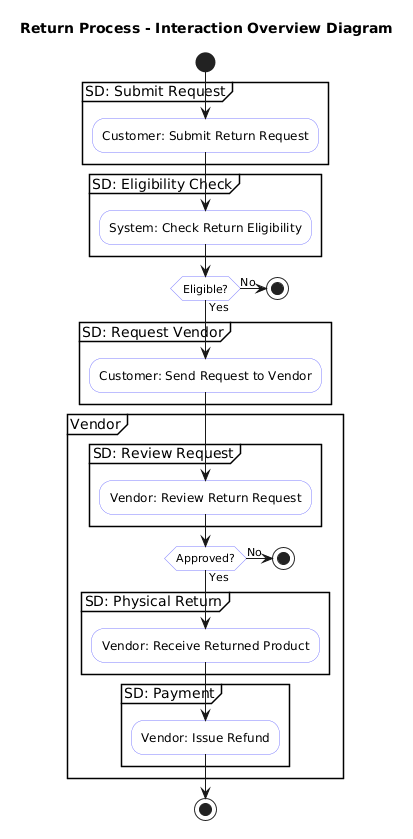

The diagram above was rendered by PlantUML. Its source (embedded in the PNG):
@startuml
title Return Process - Interaction Overview Diagram

skinparam activity {
    BackgroundColor White
    BorderColor #7D7DFF
    BarColor #7D7DFF
}

start

group SD: Submit Request {
  :Customer: Submit Return Request;
}

group SD: Eligibility Check {
  :System: Check Return Eligibility;
}

if (Eligible?) then (Yes)
  group SD: Request Vendor {
    :Customer: Send Request to Vendor;
  }
  
  partition Vendor {
    group SD: Review Request {
      :Vendor: Review Return Request;
    }

    if (Approved?) then (Yes)
      group SD: Physical Return {
        :Vendor: Receive Returned Product;
      }
      
      group SD: Payment {
        :Vendor: Issue Refund;
      }
    else (No)
      stop
    endif
  }
else (No)
  stop
endif

stop
@enduml